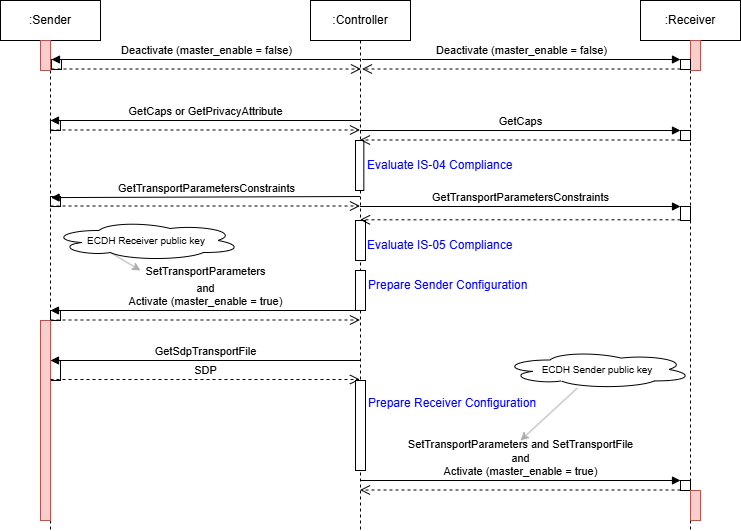

The diagram above was exported from draw.io. Its source (the exported page's mxGraphModel, read from the mxfile embedded in the PNG):
<mxGraphModel dx="1066" dy="398" grid="1" gridSize="10" guides="1" tooltips="1" connect="1" arrows="1" fold="1" page="0" pageScale="1" pageWidth="850" pageHeight="1100" math="0" shadow="0">
  <root>
    <mxCell id="0" />
    <mxCell id="1" parent="0" />
    <mxCell id="Y9B4CrMySokONMyuW3o1-1" value=":Sender" style="shape=umlLifeline;perimeter=lifelinePerimeter;whiteSpace=wrap;html=1;container=1;collapsible=0;recursiveResize=0;outlineConnect=0;" parent="1" vertex="1">
      <mxGeometry x="-140" width="100" height="530" as="geometry" />
    </mxCell>
    <mxCell id="Y9B4CrMySokONMyuW3o1-4" value="" style="html=1;points=[];perimeter=orthogonalPerimeter;" parent="Y9B4CrMySokONMyuW3o1-1" vertex="1">
      <mxGeometry x="50" y="120" width="10" height="10" as="geometry" />
    </mxCell>
    <mxCell id="Y9B4CrMySokONMyuW3o1-12" value="" style="html=1;points=[];perimeter=orthogonalPerimeter;" parent="Y9B4CrMySokONMyuW3o1-1" vertex="1">
      <mxGeometry x="50" y="196" width="10" height="10" as="geometry" />
    </mxCell>
    <mxCell id="Y9B4CrMySokONMyuW3o1-31" value="" style="html=1;points=[];perimeter=orthogonalPerimeter;fontColor=#0000FF;" parent="Y9B4CrMySokONMyuW3o1-1" vertex="1">
      <mxGeometry x="50" y="310" width="10" height="10" as="geometry" />
    </mxCell>
    <mxCell id="Y9B4CrMySokONMyuW3o1-40" value="" style="html=1;points=[];perimeter=orthogonalPerimeter;fontColor=#0000FF;" parent="Y9B4CrMySokONMyuW3o1-1" vertex="1">
      <mxGeometry x="50" y="360" width="10" height="20" as="geometry" />
    </mxCell>
    <mxCell id="Y9B4CrMySokONMyuW3o1-48" value="" style="html=1;points=[];perimeter=orthogonalPerimeter;fillColor=#f8cecc;strokeColor=#b85450;" parent="Y9B4CrMySokONMyuW3o1-1" vertex="1">
      <mxGeometry x="40" y="320" width="10" height="200" as="geometry" />
    </mxCell>
    <mxCell id="33KL6cn5wC3rjgZwaj7S-1" value="" style="html=1;points=[];perimeter=orthogonalPerimeter;fillColor=#f8cecc;strokeColor=#b85450;" parent="Y9B4CrMySokONMyuW3o1-1" vertex="1">
      <mxGeometry x="40" y="40" width="10" height="30" as="geometry" />
    </mxCell>
    <mxCell id="Y9B4CrMySokONMyuW3o1-2" value=":Receiver" style="shape=umlLifeline;perimeter=lifelinePerimeter;whiteSpace=wrap;html=1;container=1;collapsible=0;recursiveResize=0;outlineConnect=0;" parent="1" vertex="1">
      <mxGeometry x="500" width="100" height="530" as="geometry" />
    </mxCell>
    <mxCell id="Y9B4CrMySokONMyuW3o1-15" value="" style="html=1;points=[];perimeter=orthogonalPerimeter;" parent="Y9B4CrMySokONMyuW3o1-2" vertex="1">
      <mxGeometry x="40" y="130" width="10" height="10" as="geometry" />
    </mxCell>
    <mxCell id="Y9B4CrMySokONMyuW3o1-18" value="" style="html=1;points=[];perimeter=orthogonalPerimeter;" parent="Y9B4CrMySokONMyuW3o1-2" vertex="1">
      <mxGeometry x="40" y="206" width="10" height="14" as="geometry" />
    </mxCell>
    <mxCell id="Y9B4CrMySokONMyuW3o1-45" value="" style="html=1;points=[];perimeter=orthogonalPerimeter;fontColor=#0000FF;" parent="Y9B4CrMySokONMyuW3o1-2" vertex="1">
      <mxGeometry x="40" y="480" width="10" height="10" as="geometry" />
    </mxCell>
    <mxCell id="Y9B4CrMySokONMyuW3o1-50" value="" style="html=1;points=[];perimeter=orthogonalPerimeter;fillColor=#f8cecc;strokeColor=#b85450;" parent="Y9B4CrMySokONMyuW3o1-2" vertex="1">
      <mxGeometry x="50" y="490" width="10" height="30" as="geometry" />
    </mxCell>
    <mxCell id="33KL6cn5wC3rjgZwaj7S-2" value="" style="html=1;points=[];perimeter=orthogonalPerimeter;fillColor=#f8cecc;strokeColor=#b85450;" parent="Y9B4CrMySokONMyuW3o1-2" vertex="1">
      <mxGeometry x="50" y="40" width="10" height="30" as="geometry" />
    </mxCell>
    <mxCell id="Y9B4CrMySokONMyuW3o1-3" value=":Controller" style="shape=umlLifeline;perimeter=lifelinePerimeter;whiteSpace=wrap;html=1;container=1;collapsible=0;recursiveResize=0;outlineConnect=0;" parent="1" vertex="1">
      <mxGeometry x="170" width="100" height="530" as="geometry" />
    </mxCell>
    <mxCell id="Y9B4CrMySokONMyuW3o1-24" value="" style="html=1;points=[];perimeter=orthogonalPerimeter;" parent="Y9B4CrMySokONMyuW3o1-3" vertex="1">
      <mxGeometry x="45" y="140" width="8.33" height="50" as="geometry" />
    </mxCell>
    <mxCell id="Y9B4CrMySokONMyuW3o1-27" value="" style="html=1;points=[];perimeter=orthogonalPerimeter;" parent="Y9B4CrMySokONMyuW3o1-3" vertex="1">
      <mxGeometry x="45" y="220" width="10" height="40" as="geometry" />
    </mxCell>
    <mxCell id="Y9B4CrMySokONMyuW3o1-29" value="" style="html=1;points=[];perimeter=orthogonalPerimeter;" parent="Y9B4CrMySokONMyuW3o1-3" vertex="1">
      <mxGeometry x="45" y="270" width="10" height="40" as="geometry" />
    </mxCell>
    <mxCell id="Y9B4CrMySokONMyuW3o1-6" value="" style="html=1;verticalAlign=bottom;endArrow=open;dashed=1;endSize=8;exitX=0;exitY=0.95;rounded=0;" parent="1" source="Y9B4CrMySokONMyuW3o1-4" edge="1">
      <mxGeometry relative="1" as="geometry">
        <mxPoint x="219.5" y="129.5" as="targetPoint" />
      </mxGeometry>
    </mxCell>
    <mxCell id="Y9B4CrMySokONMyuW3o1-5" value="GetCaps or GetPrivacyAttribute" style="html=1;verticalAlign=bottom;endArrow=block;entryX=0;entryY=0;rounded=0;" parent="1" target="Y9B4CrMySokONMyuW3o1-4" edge="1">
      <mxGeometry relative="1" as="geometry">
        <mxPoint x="219.5" y="120" as="sourcePoint" />
      </mxGeometry>
    </mxCell>
    <mxCell id="Y9B4CrMySokONMyuW3o1-13" value="GetTransportParametersConstraints" style="html=1;verticalAlign=bottom;endArrow=block;rounded=0;entryX=0.061;entryY=0.109;entryDx=0;entryDy=0;entryPerimeter=0;" parent="1" target="Y9B4CrMySokONMyuW3o1-12" edge="1">
      <mxGeometry relative="1" as="geometry">
        <mxPoint x="219.5" y="196" as="sourcePoint" />
        <mxPoint x="-30" y="196" as="targetPoint" />
      </mxGeometry>
    </mxCell>
    <mxCell id="Y9B4CrMySokONMyuW3o1-14" value="" style="html=1;verticalAlign=bottom;endArrow=open;dashed=1;endSize=8;exitX=0;exitY=0.95;rounded=0;" parent="1" source="Y9B4CrMySokONMyuW3o1-12" edge="1">
      <mxGeometry relative="1" as="geometry">
        <mxPoint x="219.5" y="205.5" as="targetPoint" />
      </mxGeometry>
    </mxCell>
    <mxCell id="Y9B4CrMySokONMyuW3o1-16" value="GetCaps" style="html=1;verticalAlign=bottom;endArrow=block;entryX=0;entryY=0;rounded=0;" parent="1" target="Y9B4CrMySokONMyuW3o1-15" edge="1">
      <mxGeometry relative="1" as="geometry">
        <mxPoint x="219.5" y="130" as="sourcePoint" />
      </mxGeometry>
    </mxCell>
    <mxCell id="Y9B4CrMySokONMyuW3o1-17" value="" style="html=1;verticalAlign=bottom;endArrow=open;dashed=1;endSize=8;exitX=0;exitY=0.95;rounded=0;" parent="1" source="Y9B4CrMySokONMyuW3o1-15" edge="1">
      <mxGeometry relative="1" as="geometry">
        <mxPoint x="219.5" y="139.5" as="targetPoint" />
      </mxGeometry>
    </mxCell>
    <mxCell id="Y9B4CrMySokONMyuW3o1-19" value="GetTransportParametersConstraints" style="html=1;verticalAlign=bottom;endArrow=block;entryX=0;entryY=0;rounded=0;" parent="1" target="Y9B4CrMySokONMyuW3o1-18" edge="1">
      <mxGeometry relative="1" as="geometry">
        <mxPoint x="219.5" y="206" as="sourcePoint" />
      </mxGeometry>
    </mxCell>
    <mxCell id="Y9B4CrMySokONMyuW3o1-20" value="" style="html=1;verticalAlign=bottom;endArrow=open;dashed=1;endSize=8;exitX=0;exitY=0.95;rounded=0;" parent="1" source="Y9B4CrMySokONMyuW3o1-18" edge="1">
      <mxGeometry relative="1" as="geometry">
        <mxPoint x="219.5" y="219.29999999999995" as="targetPoint" />
      </mxGeometry>
    </mxCell>
    <mxCell id="Y9B4CrMySokONMyuW3o1-25" value="&lt;font color=&quot;#0000ff&quot;&gt;Evaluate IS-04 Compliance&lt;/font&gt;" style="text;html=1;strokeColor=none;fillColor=none;align=left;verticalAlign=middle;whiteSpace=wrap;rounded=0;" parent="1" vertex="1">
      <mxGeometry x="225" y="150" width="160" height="30" as="geometry" />
    </mxCell>
    <mxCell id="Y9B4CrMySokONMyuW3o1-28" value="&lt;font color=&quot;#0000ff&quot;&gt;Evaluate IS-05 Compliance&lt;/font&gt;" style="text;html=1;strokeColor=none;fillColor=none;align=left;verticalAlign=middle;whiteSpace=wrap;rounded=0;" parent="1" vertex="1">
      <mxGeometry x="225" y="230" width="160" height="30" as="geometry" />
    </mxCell>
    <mxCell id="Y9B4CrMySokONMyuW3o1-30" value="&lt;font color=&quot;#0000ff&quot;&gt;Prepare Sender Configuration&lt;/font&gt;" style="text;html=1;strokeColor=none;fillColor=none;align=left;verticalAlign=middle;whiteSpace=wrap;rounded=0;" parent="1" vertex="1">
      <mxGeometry x="226" y="270" width="169" height="30" as="geometry" />
    </mxCell>
    <mxCell id="Y9B4CrMySokONMyuW3o1-32" value="SetTransportParameters&lt;sub&gt;&lt;br&gt;&lt;/sub&gt;and&lt;br&gt;Activate (master_enable = true)" style="html=1;verticalAlign=bottom;endArrow=block;entryX=0;entryY=0;rounded=0;fontColor=#000000;" parent="1" target="Y9B4CrMySokONMyuW3o1-31" edge="1">
      <mxGeometry relative="1" as="geometry">
        <mxPoint x="219.5" y="310" as="sourcePoint" />
      </mxGeometry>
    </mxCell>
    <mxCell id="Y9B4CrMySokONMyuW3o1-33" value="" style="html=1;verticalAlign=bottom;endArrow=open;dashed=1;endSize=8;exitX=0;exitY=0.95;rounded=0;fontColor=#0000FF;" parent="1" source="Y9B4CrMySokONMyuW3o1-31" edge="1">
      <mxGeometry relative="1" as="geometry">
        <mxPoint x="219.5" y="319.5" as="targetPoint" />
      </mxGeometry>
    </mxCell>
    <mxCell id="Y9B4CrMySokONMyuW3o1-41" value="GetSdpTransportFile" style="html=1;verticalAlign=bottom;endArrow=block;entryX=0;entryY=0;rounded=0;fontColor=#000000;" parent="1" target="Y9B4CrMySokONMyuW3o1-40" edge="1">
      <mxGeometry relative="1" as="geometry">
        <mxPoint x="219.5" y="360.0000000000001" as="sourcePoint" />
      </mxGeometry>
    </mxCell>
    <mxCell id="Y9B4CrMySokONMyuW3o1-42" value="SDP" style="html=1;verticalAlign=bottom;endArrow=open;dashed=1;endSize=8;exitX=0;exitY=0.95;rounded=0;fontColor=#000000;" parent="1" source="Y9B4CrMySokONMyuW3o1-40" edge="1">
      <mxGeometry relative="1" as="geometry">
        <mxPoint x="219.5" y="379" as="targetPoint" />
      </mxGeometry>
    </mxCell>
    <mxCell id="Y9B4CrMySokONMyuW3o1-43" value="" style="html=1;points=[];perimeter=orthogonalPerimeter;" parent="1" vertex="1">
      <mxGeometry x="215" y="380" width="10" height="90" as="geometry" />
    </mxCell>
    <mxCell id="Y9B4CrMySokONMyuW3o1-44" value="&lt;font color=&quot;#0000ff&quot;&gt;Prepare Receiver Configuration&lt;/font&gt;" style="text;html=1;strokeColor=none;fillColor=none;align=left;verticalAlign=middle;whiteSpace=wrap;rounded=0;" parent="1" vertex="1">
      <mxGeometry x="226" y="388" width="184" height="30" as="geometry" />
    </mxCell>
    <mxCell id="Y9B4CrMySokONMyuW3o1-46" value="SetTransportParameters&amp;nbsp;and SetTransportFile&lt;br&gt;and&lt;br&gt;Activate (master_enable = true)" style="html=1;verticalAlign=bottom;endArrow=block;entryX=0;entryY=0;rounded=0;fontColor=#000000;" parent="1" target="Y9B4CrMySokONMyuW3o1-45" edge="1">
      <mxGeometry relative="1" as="geometry">
        <mxPoint x="219.5" y="480" as="sourcePoint" />
      </mxGeometry>
    </mxCell>
    <mxCell id="Y9B4CrMySokONMyuW3o1-47" value="" style="html=1;verticalAlign=bottom;endArrow=open;dashed=1;endSize=8;exitX=0;exitY=0.95;rounded=0;fontColor=#0000FF;" parent="1" source="Y9B4CrMySokONMyuW3o1-45" edge="1">
      <mxGeometry relative="1" as="geometry">
        <mxPoint x="219.5" y="489.5" as="targetPoint" />
      </mxGeometry>
    </mxCell>
    <mxCell id="Tb9kPIRDz2ViSYfmcB8o-1" value="" style="html=1;points=[];perimeter=orthogonalPerimeter;" parent="1" vertex="1">
      <mxGeometry x="-89" y="59" width="10" height="10" as="geometry" />
    </mxCell>
    <mxCell id="Tb9kPIRDz2ViSYfmcB8o-2" value="" style="html=1;verticalAlign=bottom;endArrow=open;dashed=1;endSize=8;exitX=0;exitY=0.95;rounded=0;" parent="1" source="Tb9kPIRDz2ViSYfmcB8o-1" edge="1">
      <mxGeometry relative="1" as="geometry">
        <mxPoint x="220.5" y="68.5" as="targetPoint" />
      </mxGeometry>
    </mxCell>
    <mxCell id="Tb9kPIRDz2ViSYfmcB8o-3" value="Deactivate (master_enable = false)" style="html=1;verticalAlign=bottom;endArrow=block;entryX=0;entryY=0;rounded=0;" parent="1" target="Tb9kPIRDz2ViSYfmcB8o-1" edge="1">
      <mxGeometry relative="1" as="geometry">
        <mxPoint x="220.5" y="59" as="sourcePoint" />
      </mxGeometry>
    </mxCell>
    <mxCell id="Tb9kPIRDz2ViSYfmcB8o-4" value="" style="html=1;points=[];perimeter=orthogonalPerimeter;" parent="1" vertex="1">
      <mxGeometry x="540" y="59" width="10" height="10" as="geometry" />
    </mxCell>
    <mxCell id="Tb9kPIRDz2ViSYfmcB8o-5" value="Deactivate (master_enable = false)" style="html=1;verticalAlign=bottom;endArrow=block;entryX=0;entryY=0;rounded=0;" parent="1" target="Tb9kPIRDz2ViSYfmcB8o-4" edge="1">
      <mxGeometry relative="1" as="geometry">
        <mxPoint x="221.5" y="59" as="sourcePoint" />
      </mxGeometry>
    </mxCell>
    <mxCell id="Tb9kPIRDz2ViSYfmcB8o-6" value="" style="html=1;verticalAlign=bottom;endArrow=open;dashed=1;endSize=8;exitX=0;exitY=0.95;rounded=0;" parent="1" source="Tb9kPIRDz2ViSYfmcB8o-4" edge="1">
      <mxGeometry relative="1" as="geometry">
        <mxPoint x="221.5" y="68.5" as="targetPoint" />
      </mxGeometry>
    </mxCell>
    <mxCell id="gRqP021VFpp2PWoskvHl-3" style="edgeStyle=none;rounded=0;orthogonalLoop=1;jettySize=auto;html=1;exitX=0.31;exitY=0.8;exitDx=0;exitDy=0;exitPerimeter=0;fontSize=10;strokeColor=#ADADAD;" parent="1" source="gRqP021VFpp2PWoskvHl-1" edge="1">
      <mxGeometry relative="1" as="geometry">
        <mxPoint y="270" as="targetPoint" />
      </mxGeometry>
    </mxCell>
    <mxCell id="gRqP021VFpp2PWoskvHl-1" value="&lt;font style=&quot;font-size: 10px&quot;&gt;ECDH Receiver public key&lt;/font&gt;" style="ellipse;shape=cloud;whiteSpace=wrap;html=1;" parent="1" vertex="1">
      <mxGeometry x="-89" y="220" width="190" height="40" as="geometry" />
    </mxCell>
    <mxCell id="gRqP021VFpp2PWoskvHl-5" style="edgeStyle=none;rounded=0;orthogonalLoop=1;jettySize=auto;html=1;fontSize=10;strokeColor=#ADADAD;" parent="1" source="gRqP021VFpp2PWoskvHl-4" edge="1">
      <mxGeometry relative="1" as="geometry">
        <mxPoint x="380" y="440" as="targetPoint" />
      </mxGeometry>
    </mxCell>
    <mxCell id="gRqP021VFpp2PWoskvHl-4" value="&lt;font style=&quot;font-size: 10px&quot;&gt;ECDH Sender public key&lt;/font&gt;" style="ellipse;shape=cloud;whiteSpace=wrap;html=1;" parent="1" vertex="1">
      <mxGeometry x="362" y="350" width="190" height="38" as="geometry" />
    </mxCell>
  </root>
</mxGraphModel>